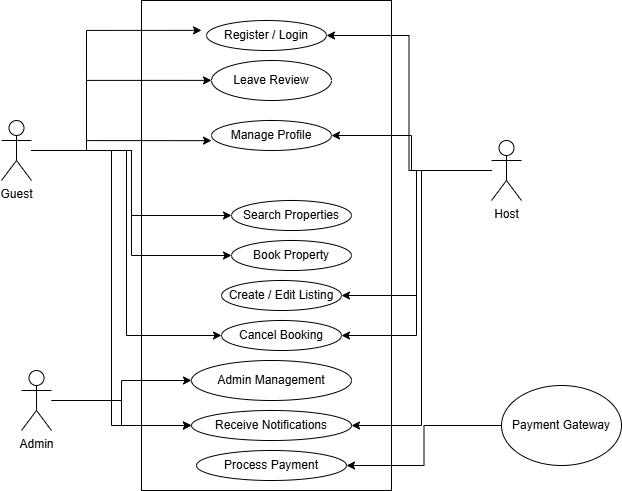

The diagram above was exported from draw.io. Its source (the exported page's mxGraphModel, read from the mxfile embedded in the PNG):
<mxGraphModel dx="1025" dy="498" grid="1" gridSize="10" guides="1" tooltips="1" connect="1" arrows="1" fold="1" page="1" pageScale="1" pageWidth="827" pageHeight="1169" math="0" shadow="0">
  <root>
    <mxCell id="0" />
    <mxCell id="1" parent="0" />
    <mxCell id="AEQRpvSFWNw8MJhSx3RS-2" value="" style="rounded=0;whiteSpace=wrap;html=1;" vertex="1" parent="1">
      <mxGeometry x="260" y="80" width="250" height="490" as="geometry" />
    </mxCell>
    <mxCell id="AEQRpvSFWNw8MJhSx3RS-33" style="edgeStyle=orthogonalEdgeStyle;rounded=0;orthogonalLoop=1;jettySize=auto;html=1;entryX=0;entryY=0.5;entryDx=0;entryDy=0;" edge="1" parent="1" source="AEQRpvSFWNw8MJhSx3RS-3" target="AEQRpvSFWNw8MJhSx3RS-15">
      <mxGeometry relative="1" as="geometry" />
    </mxCell>
    <mxCell id="AEQRpvSFWNw8MJhSx3RS-34" style="edgeStyle=orthogonalEdgeStyle;rounded=0;orthogonalLoop=1;jettySize=auto;html=1;entryX=0;entryY=0.5;entryDx=0;entryDy=0;" edge="1" parent="1" source="AEQRpvSFWNw8MJhSx3RS-3" target="AEQRpvSFWNw8MJhSx3RS-17">
      <mxGeometry relative="1" as="geometry" />
    </mxCell>
    <mxCell id="AEQRpvSFWNw8MJhSx3RS-35" style="edgeStyle=orthogonalEdgeStyle;rounded=0;orthogonalLoop=1;jettySize=auto;html=1;entryX=0;entryY=0.5;entryDx=0;entryDy=0;" edge="1" parent="1" source="AEQRpvSFWNw8MJhSx3RS-3" target="AEQRpvSFWNw8MJhSx3RS-18">
      <mxGeometry relative="1" as="geometry" />
    </mxCell>
    <mxCell id="AEQRpvSFWNw8MJhSx3RS-41" style="edgeStyle=orthogonalEdgeStyle;rounded=0;orthogonalLoop=1;jettySize=auto;html=1;entryX=0;entryY=0.5;entryDx=0;entryDy=0;" edge="1" parent="1" source="AEQRpvSFWNw8MJhSx3RS-3" target="AEQRpvSFWNw8MJhSx3RS-20">
      <mxGeometry relative="1" as="geometry" />
    </mxCell>
    <mxCell id="AEQRpvSFWNw8MJhSx3RS-3" value="Guest" style="shape=umlActor;verticalLabelPosition=bottom;verticalAlign=top;html=1;outlineConnect=0;" vertex="1" parent="1">
      <mxGeometry x="120" y="200" width="30" height="60" as="geometry" />
    </mxCell>
    <mxCell id="AEQRpvSFWNw8MJhSx3RS-36" style="edgeStyle=orthogonalEdgeStyle;rounded=0;orthogonalLoop=1;jettySize=auto;html=1;entryX=1;entryY=0.5;entryDx=0;entryDy=0;" edge="1" parent="1" source="AEQRpvSFWNw8MJhSx3RS-4" target="AEQRpvSFWNw8MJhSx3RS-16">
      <mxGeometry relative="1" as="geometry" />
    </mxCell>
    <mxCell id="AEQRpvSFWNw8MJhSx3RS-37" style="edgeStyle=orthogonalEdgeStyle;rounded=0;orthogonalLoop=1;jettySize=auto;html=1;entryX=1;entryY=0.5;entryDx=0;entryDy=0;" edge="1" parent="1" source="AEQRpvSFWNw8MJhSx3RS-4" target="AEQRpvSFWNw8MJhSx3RS-18">
      <mxGeometry relative="1" as="geometry" />
    </mxCell>
    <mxCell id="AEQRpvSFWNw8MJhSx3RS-38" style="edgeStyle=orthogonalEdgeStyle;rounded=0;orthogonalLoop=1;jettySize=auto;html=1;entryX=1;entryY=0.5;entryDx=0;entryDy=0;" edge="1" parent="1" source="AEQRpvSFWNw8MJhSx3RS-4" target="AEQRpvSFWNw8MJhSx3RS-14">
      <mxGeometry relative="1" as="geometry" />
    </mxCell>
    <mxCell id="AEQRpvSFWNw8MJhSx3RS-39" style="edgeStyle=orthogonalEdgeStyle;rounded=0;orthogonalLoop=1;jettySize=auto;html=1;entryX=1;entryY=0.5;entryDx=0;entryDy=0;" edge="1" parent="1" source="AEQRpvSFWNw8MJhSx3RS-4" target="AEQRpvSFWNw8MJhSx3RS-13">
      <mxGeometry relative="1" as="geometry" />
    </mxCell>
    <mxCell id="AEQRpvSFWNw8MJhSx3RS-40" style="edgeStyle=orthogonalEdgeStyle;rounded=0;orthogonalLoop=1;jettySize=auto;html=1;entryX=1;entryY=0.5;entryDx=0;entryDy=0;" edge="1" parent="1" source="AEQRpvSFWNw8MJhSx3RS-4" target="AEQRpvSFWNw8MJhSx3RS-20">
      <mxGeometry relative="1" as="geometry" />
    </mxCell>
    <mxCell id="AEQRpvSFWNw8MJhSx3RS-4" value="Host" style="shape=umlActor;verticalLabelPosition=bottom;verticalAlign=top;html=1;outlineConnect=0;" vertex="1" parent="1">
      <mxGeometry x="610" y="220" width="30" height="60" as="geometry" />
    </mxCell>
    <mxCell id="AEQRpvSFWNw8MJhSx3RS-26" style="edgeStyle=orthogonalEdgeStyle;rounded=0;orthogonalLoop=1;jettySize=auto;html=1;entryX=0;entryY=0.5;entryDx=0;entryDy=0;" edge="1" parent="1" source="AEQRpvSFWNw8MJhSx3RS-5" target="AEQRpvSFWNw8MJhSx3RS-21">
      <mxGeometry relative="1" as="geometry" />
    </mxCell>
    <mxCell id="AEQRpvSFWNw8MJhSx3RS-27" style="edgeStyle=orthogonalEdgeStyle;rounded=0;orthogonalLoop=1;jettySize=auto;html=1;entryX=0;entryY=0.5;entryDx=0;entryDy=0;" edge="1" parent="1" source="AEQRpvSFWNw8MJhSx3RS-5" target="AEQRpvSFWNw8MJhSx3RS-20">
      <mxGeometry relative="1" as="geometry" />
    </mxCell>
    <mxCell id="AEQRpvSFWNw8MJhSx3RS-5" value="Admin" style="shape=umlActor;verticalLabelPosition=bottom;verticalAlign=top;html=1;outlineConnect=0;" vertex="1" parent="1">
      <mxGeometry x="140" y="450" width="30" height="60" as="geometry" />
    </mxCell>
    <mxCell id="AEQRpvSFWNw8MJhSx3RS-12" value="Process Payment" style="ellipse;whiteSpace=wrap;html=1;" vertex="1" parent="1">
      <mxGeometry x="315" y="530" width="150" height="30" as="geometry" />
    </mxCell>
    <mxCell id="AEQRpvSFWNw8MJhSx3RS-13" value="Register / Login" style="ellipse;whiteSpace=wrap;html=1;" vertex="1" parent="1">
      <mxGeometry x="325" y="100" width="120" height="30" as="geometry" />
    </mxCell>
    <mxCell id="AEQRpvSFWNw8MJhSx3RS-14" value="Manage Profile" style="ellipse;whiteSpace=wrap;html=1;" vertex="1" parent="1">
      <mxGeometry x="330" y="200" width="120" height="30" as="geometry" />
    </mxCell>
    <mxCell id="AEQRpvSFWNw8MJhSx3RS-15" value="Search Properties" style="ellipse;whiteSpace=wrap;html=1;" vertex="1" parent="1">
      <mxGeometry x="350" y="280" width="120" height="30" as="geometry" />
    </mxCell>
    <mxCell id="AEQRpvSFWNw8MJhSx3RS-16" value="Create / Edit Listing" style="ellipse;whiteSpace=wrap;html=1;" vertex="1" parent="1">
      <mxGeometry x="340" y="360" width="120" height="30" as="geometry" />
    </mxCell>
    <mxCell id="AEQRpvSFWNw8MJhSx3RS-17" value="Book Property" style="ellipse;whiteSpace=wrap;html=1;" vertex="1" parent="1">
      <mxGeometry x="350" y="320" width="120" height="30" as="geometry" />
    </mxCell>
    <mxCell id="AEQRpvSFWNw8MJhSx3RS-18" value="Cancel Booking" style="ellipse;whiteSpace=wrap;html=1;" vertex="1" parent="1">
      <mxGeometry x="340" y="400" width="120" height="30" as="geometry" />
    </mxCell>
    <mxCell id="AEQRpvSFWNw8MJhSx3RS-19" value="Leave Review" style="ellipse;whiteSpace=wrap;html=1;" vertex="1" parent="1">
      <mxGeometry x="330" y="140" width="120" height="40" as="geometry" />
    </mxCell>
    <mxCell id="AEQRpvSFWNw8MJhSx3RS-20" value="Receive Notifications" style="ellipse;whiteSpace=wrap;html=1;" vertex="1" parent="1">
      <mxGeometry x="310" y="490" width="160" height="30" as="geometry" />
    </mxCell>
    <mxCell id="AEQRpvSFWNw8MJhSx3RS-21" value="Admin Management" style="ellipse;whiteSpace=wrap;html=1;" vertex="1" parent="1">
      <mxGeometry x="310" y="440" width="160" height="40" as="geometry" />
    </mxCell>
    <mxCell id="AEQRpvSFWNw8MJhSx3RS-24" style="edgeStyle=orthogonalEdgeStyle;rounded=0;orthogonalLoop=1;jettySize=auto;html=1;exitX=0;exitY=0.5;exitDx=0;exitDy=0;entryX=1;entryY=0.5;entryDx=0;entryDy=0;" edge="1" parent="1" source="AEQRpvSFWNw8MJhSx3RS-22" target="AEQRpvSFWNw8MJhSx3RS-12">
      <mxGeometry relative="1" as="geometry" />
    </mxCell>
    <mxCell id="AEQRpvSFWNw8MJhSx3RS-22" value="Payment Gateway" style="ellipse;whiteSpace=wrap;html=1;" vertex="1" parent="1">
      <mxGeometry x="620" y="465" width="120" height="80" as="geometry" />
    </mxCell>
    <mxCell id="AEQRpvSFWNw8MJhSx3RS-30" style="edgeStyle=orthogonalEdgeStyle;rounded=0;orthogonalLoop=1;jettySize=auto;html=1;entryX=0.24;entryY=0.061;entryDx=0;entryDy=0;entryPerimeter=0;" edge="1" parent="1" source="AEQRpvSFWNw8MJhSx3RS-3" target="AEQRpvSFWNw8MJhSx3RS-2">
      <mxGeometry relative="1" as="geometry" />
    </mxCell>
    <mxCell id="AEQRpvSFWNw8MJhSx3RS-31" style="edgeStyle=orthogonalEdgeStyle;rounded=0;orthogonalLoop=1;jettySize=auto;html=1;entryX=0.28;entryY=0.163;entryDx=0;entryDy=0;entryPerimeter=0;" edge="1" parent="1" source="AEQRpvSFWNw8MJhSx3RS-3" target="AEQRpvSFWNw8MJhSx3RS-2">
      <mxGeometry relative="1" as="geometry" />
    </mxCell>
    <mxCell id="AEQRpvSFWNw8MJhSx3RS-32" style="edgeStyle=orthogonalEdgeStyle;rounded=0;orthogonalLoop=1;jettySize=auto;html=1;entryX=0.28;entryY=0.286;entryDx=0;entryDy=0;entryPerimeter=0;" edge="1" parent="1" source="AEQRpvSFWNw8MJhSx3RS-3" target="AEQRpvSFWNw8MJhSx3RS-2">
      <mxGeometry relative="1" as="geometry" />
    </mxCell>
  </root>
</mxGraphModel>